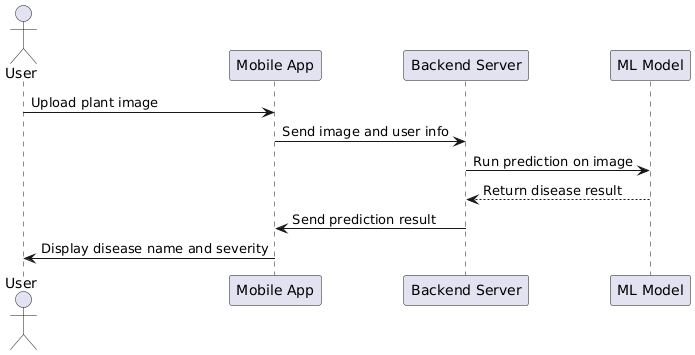

The diagram above was rendered by PlantUML. Its source (embedded in the PNG):
@startuml
actor User
participant "Mobile App" as App
participant "Backend Server" as Server
participant "ML Model" as Model

User -> App : Upload plant image
App -> Server : Send image and user info

Server -> Model : Run prediction on image
Model --> Server : Return disease result

Server -> App : Send prediction result
App -> User : Display disease name and severity
@enduml